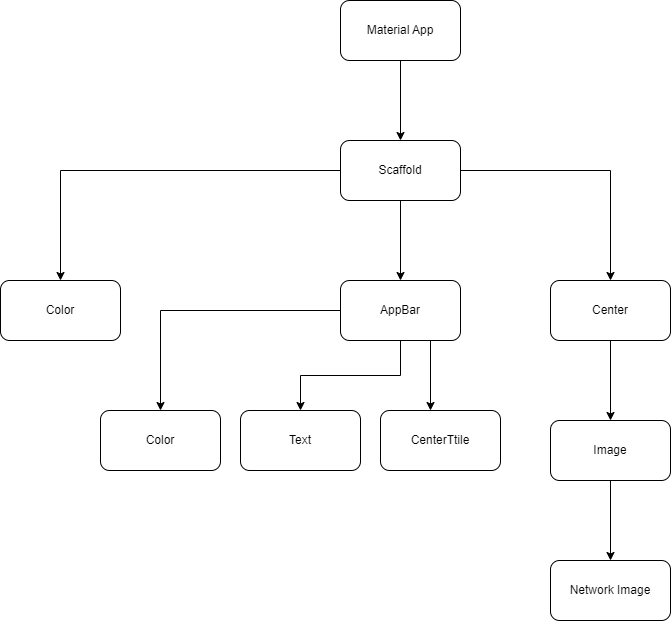

The diagram above was exported from draw.io. Its source (the exported page's mxGraphModel, read from the mxfile embedded in the PNG):
<mxGraphModel dx="880" dy="476" grid="1" gridSize="10" guides="1" tooltips="1" connect="1" arrows="1" fold="1" page="1" pageScale="1" pageWidth="850" pageHeight="1100" math="0" shadow="0">
  <root>
    <mxCell id="0" />
    <mxCell id="1" parent="0" />
    <mxCell id="0GxNJG1xOckNHa0pMGRq-3" value="" style="edgeStyle=orthogonalEdgeStyle;rounded=0;orthogonalLoop=1;jettySize=auto;html=1;" parent="1" source="0GxNJG1xOckNHa0pMGRq-1" target="0GxNJG1xOckNHa0pMGRq-2" edge="1">
      <mxGeometry relative="1" as="geometry" />
    </mxCell>
    <mxCell id="0GxNJG1xOckNHa0pMGRq-1" value="Material App" style="rounded=1;whiteSpace=wrap;html=1;" parent="1" vertex="1">
      <mxGeometry x="340" y="50" width="120" height="60" as="geometry" />
    </mxCell>
    <mxCell id="0GxNJG1xOckNHa0pMGRq-5" value="" style="edgeStyle=orthogonalEdgeStyle;rounded=0;orthogonalLoop=1;jettySize=auto;html=1;" parent="1" source="0GxNJG1xOckNHa0pMGRq-2" target="0GxNJG1xOckNHa0pMGRq-4" edge="1">
      <mxGeometry relative="1" as="geometry" />
    </mxCell>
    <mxCell id="0GxNJG1xOckNHa0pMGRq-7" value="" style="edgeStyle=orthogonalEdgeStyle;rounded=0;orthogonalLoop=1;jettySize=auto;html=1;" parent="1" source="0GxNJG1xOckNHa0pMGRq-2" target="0GxNJG1xOckNHa0pMGRq-6" edge="1">
      <mxGeometry relative="1" as="geometry" />
    </mxCell>
    <mxCell id="0GxNJG1xOckNHa0pMGRq-9" value="" style="edgeStyle=orthogonalEdgeStyle;rounded=0;orthogonalLoop=1;jettySize=auto;html=1;" parent="1" source="0GxNJG1xOckNHa0pMGRq-2" target="0GxNJG1xOckNHa0pMGRq-8" edge="1">
      <mxGeometry relative="1" as="geometry" />
    </mxCell>
    <mxCell id="0GxNJG1xOckNHa0pMGRq-2" value="Scaffold" style="whiteSpace=wrap;html=1;rounded=1;" parent="1" vertex="1">
      <mxGeometry x="340" y="190" width="120" height="60" as="geometry" />
    </mxCell>
    <mxCell id="0GxNJG1xOckNHa0pMGRq-15" value="" style="edgeStyle=orthogonalEdgeStyle;rounded=0;orthogonalLoop=1;jettySize=auto;html=1;" parent="1" source="0GxNJG1xOckNHa0pMGRq-4" target="0GxNJG1xOckNHa0pMGRq-14" edge="1">
      <mxGeometry relative="1" as="geometry" />
    </mxCell>
    <mxCell id="0GxNJG1xOckNHa0pMGRq-18" value="" style="edgeStyle=orthogonalEdgeStyle;rounded=0;orthogonalLoop=1;jettySize=auto;html=1;" parent="1" source="0GxNJG1xOckNHa0pMGRq-4" target="0GxNJG1xOckNHa0pMGRq-17" edge="1">
      <mxGeometry relative="1" as="geometry" />
    </mxCell>
    <mxCell id="0GxNJG1xOckNHa0pMGRq-20" style="edgeStyle=orthogonalEdgeStyle;rounded=0;orthogonalLoop=1;jettySize=auto;html=1;exitX=0.75;exitY=1;exitDx=0;exitDy=0;" parent="1" source="0GxNJG1xOckNHa0pMGRq-4" edge="1">
      <mxGeometry relative="1" as="geometry">
        <mxPoint x="430" y="460" as="targetPoint" />
      </mxGeometry>
    </mxCell>
    <mxCell id="0GxNJG1xOckNHa0pMGRq-4" value="AppBar" style="whiteSpace=wrap;html=1;rounded=1;" parent="1" vertex="1">
      <mxGeometry x="340" y="330" width="120" height="60" as="geometry" />
    </mxCell>
    <mxCell id="0GxNJG1xOckNHa0pMGRq-11" value="" style="edgeStyle=orthogonalEdgeStyle;rounded=0;orthogonalLoop=1;jettySize=auto;html=1;" parent="1" source="0GxNJG1xOckNHa0pMGRq-6" target="0GxNJG1xOckNHa0pMGRq-10" edge="1">
      <mxGeometry relative="1" as="geometry" />
    </mxCell>
    <mxCell id="0GxNJG1xOckNHa0pMGRq-6" value="Center" style="whiteSpace=wrap;html=1;rounded=1;" parent="1" vertex="1">
      <mxGeometry x="550" y="330" width="120" height="60" as="geometry" />
    </mxCell>
    <mxCell id="0GxNJG1xOckNHa0pMGRq-8" value="Color" style="whiteSpace=wrap;html=1;rounded=1;" parent="1" vertex="1">
      <mxGeometry y="330" width="120" height="60" as="geometry" />
    </mxCell>
    <mxCell id="0GxNJG1xOckNHa0pMGRq-13" value="" style="edgeStyle=orthogonalEdgeStyle;rounded=0;orthogonalLoop=1;jettySize=auto;html=1;" parent="1" source="0GxNJG1xOckNHa0pMGRq-10" target="0GxNJG1xOckNHa0pMGRq-12" edge="1">
      <mxGeometry relative="1" as="geometry" />
    </mxCell>
    <mxCell id="0GxNJG1xOckNHa0pMGRq-10" value="Image" style="whiteSpace=wrap;html=1;rounded=1;" parent="1" vertex="1">
      <mxGeometry x="550" y="470" width="120" height="60" as="geometry" />
    </mxCell>
    <mxCell id="0GxNJG1xOckNHa0pMGRq-12" value="Network Image" style="whiteSpace=wrap;html=1;rounded=1;" parent="1" vertex="1">
      <mxGeometry x="550" y="610" width="120" height="60" as="geometry" />
    </mxCell>
    <mxCell id="0GxNJG1xOckNHa0pMGRq-14" value="Color" style="whiteSpace=wrap;html=1;rounded=1;" parent="1" vertex="1">
      <mxGeometry x="100" y="460" width="120" height="60" as="geometry" />
    </mxCell>
    <mxCell id="0GxNJG1xOckNHa0pMGRq-17" value="Text" style="whiteSpace=wrap;html=1;rounded=1;" parent="1" vertex="1">
      <mxGeometry x="240" y="460" width="120" height="60" as="geometry" />
    </mxCell>
    <mxCell id="0GxNJG1xOckNHa0pMGRq-21" value="CenterTtile" style="rounded=1;whiteSpace=wrap;html=1;" parent="1" vertex="1">
      <mxGeometry x="380" y="460" width="120" height="60" as="geometry" />
    </mxCell>
  </root>
</mxGraphModel>